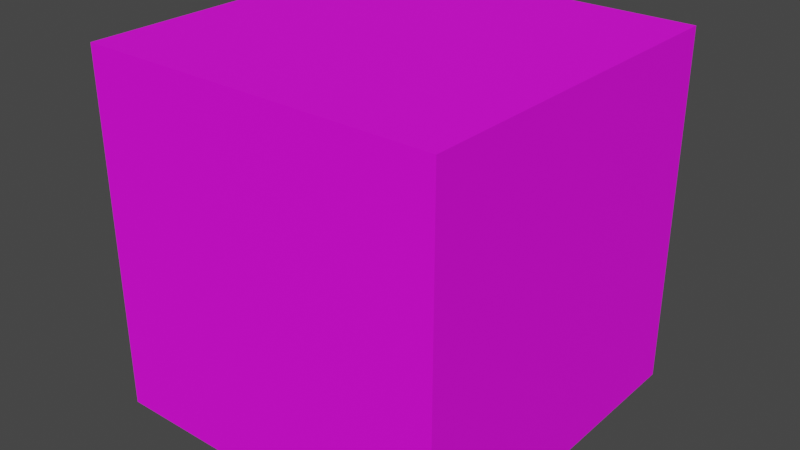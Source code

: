 # Source: Metal_Box_V1.blend  (saved by Blender 3.2.14; exported with 4.5.12 LTS)
import bpy
from mathutils import Matrix  # noqa: F401  (used for matrix-valued properties, if any)

bpy.ops.wm.read_factory_settings(use_empty=True)
scene = bpy.context.scene
scene.name = 'Scene'

# ---- collections
col_collection = bpy.data.collections.new('Collection'); scene.collection.children.link(col_collection)

# ---- images (referenced by path relative to the original .blend; pixels are not part of the script)
import os
ASSET_DIR = os.environ.get("B2B_ASSET_DIR", "")  # directory of the original .blend (textures are referenced by path, not embedded)
HERE = os.path.dirname(os.path.abspath(__file__))  # packed textures are extracted next to this script under _unpacked/

def load_image(name, relpath, width, height, colorspace="sRGB"):
    """Load a texture the original file referenced (path relative to the .blend, or extracted next to this script)."""
    p = next((c for c in (os.path.join(HERE, relpath), os.path.join(ASSET_DIR, relpath)) if relpath and os.path.exists(c)), "")
    if p:
        img = bpy.data.images.load(p, check_existing=True)
        img.name = name
    else:  # same state as the original file: an image datablock whose file is absent (Cycles renders it pink)
        img = bpy.data.images.new(name, width, height)
        img.source = "FILE"
        img.filepath = "//" + (relpath or name)
    img.colorspace_settings.name = colorspace
    return img
img_metal_box_v1_64x64_texture_png_001 = load_image('Metal Box V1 64x64 Texture.png.001', 'Metal Box V1 64x64 Texture.png', 1024, 1024, 'sRGB')

# ---- materials (node trees are filled in below, after node groups)
mat_material = bpy.data.materials.new('Material')
mat_material.alpha_threshold = 0.0
mat_material.use_transparent_shadow = False
mat_material.line_color = (0.0, 0.0, 0.0, 1.0)

# ---- material node trees
mat_material.use_nodes = True; mat_material.node_tree.nodes.clear()
_N = mat_material.node_tree.nodes; _L = mat_material.node_tree.links
n0 = _N.new('ShaderNodeOutputMaterial'); n0.name = 'Material Output'; n0.location = (300, 300)
n1 = _N.new('ShaderNodeBsdfPrincipled'); n1.name = 'Principled BSDF'; n1.location = (10, 300)
n1.distribution = 'GGX'
n1.subsurface_method = 'RANDOM_WALK_SKIN'
n1.inputs[2].default_value = 0.8
n1.inputs[3].default_value = 1.45
n1.inputs[13].default_value = 0.2879
n1.inputs[27].default_value = (0.0, 0.0, 0.0, 1.0)
n1.inputs[28].default_value = 1.0
n2 = _N.new('ShaderNodeTexImage'); n2.name = 'Image Texture'; n2.location = (-445, 185)
n2.image = img_metal_box_v1_64x64_texture_png_001
_L.new(n1.outputs[0], n0.inputs[0])
_L.new(n2.outputs[0], n1.inputs[0])
n0.is_active_output = True

# ---- world
world_world = bpy.data.worlds.new('World'); scene.world = world_world
world_world.use_nodes = True; world_world.node_tree.nodes.clear()
_N = world_world.node_tree.nodes; _L = world_world.node_tree.links
n0 = _N.new('ShaderNodeOutputWorld'); n0.name = 'World Output'; n0.location = (300, 300)
n1 = _N.new('ShaderNodeBackground'); n1.name = 'Background'; n1.location = (10, 300)
n1.inputs[0].default_value = (0.05088, 0.05088, 0.05088, 1.0)
_L.new(n1.outputs[0], n0.inputs[0])
n0.is_active_output = True
world_world.color = (0.05088, 0.05088, 0.05088)
world_world.use_sun_shadow = False
world_world.sun_shadow_jitter_overblur = 0.0

# ---- meshes
me_cube = bpy.data.meshes.new('Cube')
me_cube.from_pydata([(1.0, 1.0, 2.0), (1.0, 1.0, 0.0), (1.0, -1.0, 2.0), (1.0, -1.0, 0.0), (-1.0, 1.0, 2.0), (-1.0, 1.0, 0.0), (-1.0, -1.0, 2.0), (-1.0, -1.0, 0.0)], [], [(0, 4, 6, 2), (3, 2, 6, 7), (7, 6, 4, 5), (5, 1, 3, 7), (1, 0, 2, 3), (5, 4, 0, 1)])
_uv = me_cube.uv_layers.new(name='UVMap')
_uv.uv.foreach_set('vector', [0.0001001, 9.998e-05, 0.9999, 9.998e-05, 0.9999, 0.9999, 9.998e-05, 0.9999, 0.9999, 0.0001001, 0.9999, 0.9999, 0.0001, 0.9999, 9.996e-05, 9.999e-05, 0.9999, 0.0001001, 0.9999, 0.9999, 0.0001001, 0.9999, 9.998e-05, 9.998e-05, 0.9999, 0.9999, 0.0001001, 0.9999, 9.998e-05, 0.0001001, 0.9999, 9.998e-05, 0.9999, 0.0001001, 0.9999, 0.9999, 0.0001, 0.9999, 9.996e-05, 9.999e-05, 0.9999, 0.0001001, 0.9999, 0.9999, 0.0001001, 0.9999, 9.998e-05, 9.998e-05])
me_cube.materials.append(mat_material)
me_cube.use_mirror_vertex_groups = False
me_cube.update()

# ---- objects
ob_cube = bpy.data.objects.new('Cube', me_cube)

# ---- transforms, parenting, visibility, modifiers, constraints
ob_cube.location = (0.0, 0.0, 0.0)
ob_cube.lock_rotations_4d = False
ob_cube.empty_display_type = 'ARROWS'
ob_cube.lineart.crease_threshold = 0.0

# ---- collection membership
col_collection.objects.link(ob_cube)

# ---- scene / render settings (as saved in the file)
scene.frame_start = 1; scene.frame_end = 250; scene.frame_set(1)
scene.render.engine = 'BLENDER_EEVEE_NEXT'
scene.cycles.sampling_pattern = 'TABULATED_SOBOL'
scene.cycles.use_light_tree = False
scene.view_settings.view_transform = 'Filmic'
bpy.context.view_layer.update()

# ---- added for rendering (the .blend has no active camera and no usable light): camera, sun
cam_auto = bpy.data.cameras.new('AutoCamera')
cam_auto.lens = 50.0
cam_auto.sensor_width = 36.0
cam_auto.clip_end = 1000.0
ob_auto_camera = bpy.data.objects.new('AutoCamera', cam_auto)
scene.collection.objects.link(ob_auto_camera)
ob_auto_camera.location = (3.20507, -3.84609, 3.56406)
ob_auto_camera.rotation_euler = (1.09748, -7.21219e-08, 0.694738)
scene.camera = ob_auto_camera
light_auto_sun = bpy.data.lights.new('AutoSun', 'SUN')
light_auto_sun.energy = 3.0
light_auto_sun.angle = 0.0523599
ob_auto_sun = bpy.data.objects.new('AutoSun', light_auto_sun)
scene.collection.objects.link(ob_auto_sun)
ob_auto_sun.rotation_euler = (0.872665, 0.174533, 0.523599)
bpy.context.view_layer.update()
